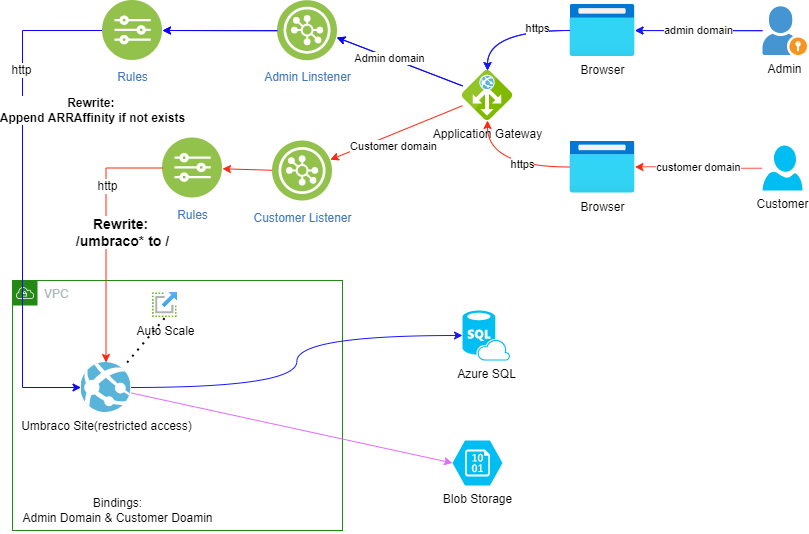

The diagram above was exported from draw.io. Its source (the exported page's mxGraphModel, read from the mxfile embedded in the PNG):
<mxGraphModel dx="1662" dy="865" grid="1" gridSize="10" guides="1" tooltips="1" connect="1" arrows="1" fold="1" page="1" pageScale="1" pageWidth="850" pageHeight="1100" math="0" shadow="0">
  <root>
    <mxCell id="0" />
    <mxCell id="1" parent="0" />
    <mxCell id="TLzogc0-BxL4_oGrThAx-60" value="Browser" style="aspect=fixed;html=1;points=[];align=center;image;fontSize=12;image=img/lib/azure2/general/Browser.svg;" parent="1" vertex="1">
      <mxGeometry x="577.5" y="160.5" width="65" height="52" as="geometry" />
    </mxCell>
    <mxCell id="TLzogc0-BxL4_oGrThAx-61" value="Browser" style="aspect=fixed;html=1;points=[];align=center;image;fontSize=12;image=img/lib/azure2/general/Browser.svg;" parent="1" vertex="1">
      <mxGeometry x="577.5" y="24" width="65" height="52" as="geometry" />
    </mxCell>
    <mxCell id="TLzogc0-BxL4_oGrThAx-62" value="Customer" style="verticalLabelPosition=bottom;html=1;verticalAlign=top;align=center;strokeColor=none;fillColor=#00BEF2;shape=mxgraph.azure.user;" parent="1" vertex="1">
      <mxGeometry x="770" y="165" width="40" height="45" as="geometry" />
    </mxCell>
    <mxCell id="TLzogc0-BxL4_oGrThAx-63" value="customer domain" style="endArrow=classic;html=1;rounded=0;strokeColor=#FF270F;edgeStyle=orthogonalEdgeStyle;curved=1;" parent="1" source="TLzogc0-BxL4_oGrThAx-62" target="TLzogc0-BxL4_oGrThAx-60" edge="1">
      <mxGeometry width="50" height="50" relative="1" as="geometry">
        <mxPoint x="55.3" y="268" as="sourcePoint" />
        <mxPoint x="105.30000000000001" y="218" as="targetPoint" />
      </mxGeometry>
    </mxCell>
    <mxCell id="TLzogc0-BxL4_oGrThAx-66" value="Admin" style="shadow=0;dashed=0;html=1;strokeColor=none;fillColor=#4495D1;labelPosition=center;verticalLabelPosition=bottom;verticalAlign=top;align=center;outlineConnect=0;shape=mxgraph.veeam.portal_admin;" parent="1" vertex="1">
      <mxGeometry x="770" y="25.799999999999955" width="44.4" height="48.8" as="geometry" />
    </mxCell>
    <mxCell id="TLzogc0-BxL4_oGrThAx-67" value="admin domain" style="endArrow=classic;html=1;rounded=0;strokeColor=#1717FF;" parent="1" source="TLzogc0-BxL4_oGrThAx-66" target="TLzogc0-BxL4_oGrThAx-61" edge="1">
      <mxGeometry width="50" height="50" relative="1" as="geometry">
        <mxPoint x="230.3" y="128" as="sourcePoint" />
        <mxPoint x="140.3" y="88" as="targetPoint" />
      </mxGeometry>
    </mxCell>
    <mxCell id="TLzogc0-BxL4_oGrThAx-68" value="VPC" style="points=[[0,0],[0.25,0],[0.5,0],[0.75,0],[1,0],[1,0.25],[1,0.5],[1,0.75],[1,1],[0.75,1],[0.5,1],[0.25,1],[0,1],[0,0.75],[0,0.5],[0,0.25]];outlineConnect=0;gradientColor=none;html=1;whiteSpace=wrap;fontSize=12;fontStyle=0;container=1;pointerEvents=0;collapsible=0;recursiveResize=0;shape=mxgraph.aws4.group;grIcon=mxgraph.aws4.group_vpc;strokeColor=#248814;fillColor=none;verticalAlign=top;align=left;spacingLeft=30;fontColor=#AAB7B8;dashed=0;" parent="1" vertex="1">
      <mxGeometry x="20" y="300" width="330" height="250" as="geometry" />
    </mxCell>
    <mxCell id="TLzogc0-BxL4_oGrThAx-70" value="Auto Scale" style="aspect=fixed;html=1;points=[];align=center;image;fontSize=12;image=img/lib/azure2/general/Scale.svg;" parent="TLzogc0-BxL4_oGrThAx-68" vertex="1">
      <mxGeometry x="140" y="12" width="25" height="25" as="geometry" />
    </mxCell>
    <mxCell id="TLzogc0-BxL4_oGrThAx-38" value="Umbraco Site(restricted access)" style="sketch=0;aspect=fixed;html=1;points=[];align=center;image;fontSize=12;image=img/lib/mscae/App_Services.svg;" parent="TLzogc0-BxL4_oGrThAx-68" vertex="1">
      <mxGeometry x="68.49999999999999" y="82" width="50" height="50" as="geometry" />
    </mxCell>
    <mxCell id="TLzogc0-BxL4_oGrThAx-51" value="" style="endArrow=none;dashed=1;html=1;dashPattern=1 3;strokeWidth=2;rounded=0;entryX=0.54;entryY=0.96;entryDx=0;entryDy=0;entryPerimeter=0;" parent="TLzogc0-BxL4_oGrThAx-68" source="TLzogc0-BxL4_oGrThAx-38" target="TLzogc0-BxL4_oGrThAx-70" edge="1">
      <mxGeometry width="50" height="50" relative="1" as="geometry">
        <mxPoint x="41.89024390243907" y="155" as="sourcePoint" />
        <mxPoint x="150" as="targetPoint" />
      </mxGeometry>
    </mxCell>
    <mxCell id="TLzogc0-BxL4_oGrThAx-78" value="Bindings:&lt;br&gt;Admin Domain &amp;amp; Customer Doamin" style="text;html=1;align=center;verticalAlign=middle;resizable=0;points=[];autosize=1;strokeColor=none;fillColor=none;shadow=1;" parent="TLzogc0-BxL4_oGrThAx-68" vertex="1">
      <mxGeometry x="-1.0658141036401503e-14" y="210" width="210" height="40" as="geometry" />
    </mxCell>
    <mxCell id="TLzogc0-BxL4_oGrThAx-73" value="Application Gateway" style="sketch=0;aspect=fixed;html=1;points=[];align=center;image;fontSize=12;image=img/lib/mscae/Application_Gateway.svg;" parent="1" vertex="1">
      <mxGeometry x="470" y="89.99999999999989" width="50" height="50" as="geometry" />
    </mxCell>
    <mxCell id="TLzogc0-BxL4_oGrThAx-74" value="" style="curved=1;endArrow=classic;html=1;rounded=0;edgeStyle=orthogonalEdgeStyle;strokeColor=#1717FF;" parent="1" source="TLzogc0-BxL4_oGrThAx-61" target="TLzogc0-BxL4_oGrThAx-73" edge="1">
      <mxGeometry width="50" height="50" relative="1" as="geometry">
        <mxPoint x="380" y="120" as="sourcePoint" />
        <mxPoint x="430" y="70" as="targetPoint" />
      </mxGeometry>
    </mxCell>
    <mxCell id="TLzogc0-BxL4_oGrThAx-88" value="https" style="edgeLabel;html=1;align=center;verticalAlign=middle;resizable=0;points=[];" parent="TLzogc0-BxL4_oGrThAx-74" vertex="1" connectable="0">
      <mxGeometry x="-0.4565" y="-3" relative="1" as="geometry">
        <mxPoint as="offset" />
      </mxGeometry>
    </mxCell>
    <mxCell id="TLzogc0-BxL4_oGrThAx-79" value="" style="endArrow=classic;html=1;rounded=0;edgeStyle=orthogonalEdgeStyle;curved=1;strokeColor=#FF270F;" parent="1" source="TLzogc0-BxL4_oGrThAx-60" target="TLzogc0-BxL4_oGrThAx-73" edge="1">
      <mxGeometry width="50" height="50" relative="1" as="geometry">
        <mxPoint x="380" y="220" as="sourcePoint" />
        <mxPoint x="510" y="130" as="targetPoint" />
      </mxGeometry>
    </mxCell>
    <mxCell id="TLzogc0-BxL4_oGrThAx-89" value="https" style="edgeLabel;html=1;align=center;verticalAlign=middle;resizable=0;points=[];" parent="TLzogc0-BxL4_oGrThAx-79" vertex="1" connectable="0">
      <mxGeometry x="-0.2602" y="-2" relative="1" as="geometry">
        <mxPoint y="-1" as="offset" />
      </mxGeometry>
    </mxCell>
    <mxCell id="SdT5rfyyKPiqp609IgiJ-2" value="" style="edgeStyle=none;rounded=0;orthogonalLoop=1;jettySize=auto;html=1;strokeColor=#0D05FF;" edge="1" parent="1" source="TLzogc0-BxL4_oGrThAx-80" target="TLzogc0-BxL4_oGrThAx-82">
      <mxGeometry relative="1" as="geometry" />
    </mxCell>
    <mxCell id="TLzogc0-BxL4_oGrThAx-80" value="Admin Linstener" style="aspect=fixed;perimeter=ellipsePerimeter;html=1;align=center;shadow=0;dashed=0;fontColor=#4277BB;labelBackgroundColor=#ffffff;fontSize=12;spacingTop=3;image;image=img/lib/ibm/vpc/LoadBalancerListener.svg;" parent="1" vertex="1">
      <mxGeometry x="285" y="20.200000000000045" width="60" height="60" as="geometry" />
    </mxCell>
    <mxCell id="TLzogc0-BxL4_oGrThAx-91" value="" style="edgeStyle=none;rounded=0;orthogonalLoop=1;jettySize=auto;html=1;strokeColor=#FF270F;" parent="1" source="TLzogc0-BxL4_oGrThAx-81" target="TLzogc0-BxL4_oGrThAx-83" edge="1">
      <mxGeometry relative="1" as="geometry" />
    </mxCell>
    <mxCell id="TLzogc0-BxL4_oGrThAx-81" value="Customer Listener" style="aspect=fixed;perimeter=ellipsePerimeter;html=1;align=center;shadow=0;dashed=0;fontColor=#4277BB;labelBackgroundColor=#ffffff;fontSize=12;spacingTop=3;image;image=img/lib/ibm/vpc/LoadBalancerListener.svg;" parent="1" vertex="1">
      <mxGeometry x="280" y="160.5" width="60" height="60" as="geometry" />
    </mxCell>
    <mxCell id="TLzogc0-BxL4_oGrThAx-83" value="Rules" style="aspect=fixed;perimeter=ellipsePerimeter;html=1;align=center;shadow=0;dashed=0;fontColor=#4277BB;labelBackgroundColor=#ffffff;fontSize=12;spacingTop=3;image;image=img/lib/ibm/vpc/Rules.svg;" parent="1" vertex="1">
      <mxGeometry x="170" y="157.5" width="60" height="60" as="geometry" />
    </mxCell>
    <mxCell id="TLzogc0-BxL4_oGrThAx-84" value="Admin domain" style="endArrow=classic;html=1;rounded=0;entryX=0.988;entryY=0.613;entryDx=0;entryDy=0;entryPerimeter=0;strokeColor=#0D05FF;" parent="1" source="TLzogc0-BxL4_oGrThAx-73" target="TLzogc0-BxL4_oGrThAx-80" edge="1">
      <mxGeometry x="0.1628" y="1" width="50" height="50" relative="1" as="geometry">
        <mxPoint x="380" y="220" as="sourcePoint" />
        <mxPoint x="430" y="170" as="targetPoint" />
        <mxPoint as="offset" />
      </mxGeometry>
    </mxCell>
    <mxCell id="TLzogc0-BxL4_oGrThAx-85" value="" style="endArrow=classic;html=1;rounded=0;strokeColor=#FF270F;" parent="1" source="TLzogc0-BxL4_oGrThAx-73" target="TLzogc0-BxL4_oGrThAx-81" edge="1">
      <mxGeometry width="50" height="50" relative="1" as="geometry">
        <mxPoint x="370" y="190" as="sourcePoint" />
        <mxPoint x="420" y="140" as="targetPoint" />
      </mxGeometry>
    </mxCell>
    <mxCell id="TLzogc0-BxL4_oGrThAx-86" value="Customer domain" style="edgeLabel;html=1;align=center;verticalAlign=middle;resizable=0;points=[];" parent="TLzogc0-BxL4_oGrThAx-85" vertex="1" connectable="0">
      <mxGeometry x="-0.3095" y="-2" relative="1" as="geometry">
        <mxPoint x="-23" y="24" as="offset" />
      </mxGeometry>
    </mxCell>
    <mxCell id="TLzogc0-BxL4_oGrThAx-90" value="" style="endArrow=classic;html=1;rounded=0;exitX=0;exitY=0.25;exitDx=0;exitDy=0;startArrow=none;" parent="1" source="TLzogc0-BxL4_oGrThAx-82" edge="1">
      <mxGeometry width="50" height="50" relative="1" as="geometry">
        <mxPoint x="380" y="220" as="sourcePoint" />
        <mxPoint x="120" y="43" as="targetPoint" />
      </mxGeometry>
    </mxCell>
    <mxCell id="TLzogc0-BxL4_oGrThAx-93" value="&lt;b&gt;&lt;font style=&quot;font-size: 12px;&quot;&gt;Rewrite: &lt;br&gt;Append ARRAffinity if not exists&lt;/font&gt;&lt;/b&gt;" style="endArrow=classic;html=1;rounded=0;strokeColor=#0D05FF;exitX=0;exitY=0.5;exitDx=0;exitDy=0;edgeStyle=orthogonalEdgeStyle;" parent="1" source="TLzogc0-BxL4_oGrThAx-82" target="TLzogc0-BxL4_oGrThAx-38" edge="1">
      <mxGeometry x="-0.3542" y="70" width="50" height="50" relative="1" as="geometry">
        <mxPoint x="750" y="-36" as="sourcePoint" />
        <mxPoint x="750" y="-30" as="targetPoint" />
        <mxPoint as="offset" />
        <Array as="points">
          <mxPoint x="30" y="50" />
          <mxPoint x="30" y="407" />
        </Array>
      </mxGeometry>
    </mxCell>
    <mxCell id="SdT5rfyyKPiqp609IgiJ-13" value="http" style="edgeLabel;html=1;align=center;verticalAlign=middle;resizable=0;points=[];fontSize=12;" vertex="1" connectable="0" parent="TLzogc0-BxL4_oGrThAx-93">
      <mxGeometry x="-0.5197" y="-2" relative="1" as="geometry">
        <mxPoint as="offset" />
      </mxGeometry>
    </mxCell>
    <mxCell id="TLzogc0-BxL4_oGrThAx-69" value="Azure SQL" style="verticalLabelPosition=bottom;html=1;verticalAlign=top;align=center;strokeColor=none;fillColor=#00BEF2;shape=mxgraph.azure.sql_database_sql_azure;" parent="1" vertex="1">
      <mxGeometry x="470" y="330" width="47.5" height="50" as="geometry" />
    </mxCell>
    <mxCell id="TLzogc0-BxL4_oGrThAx-47" value="" style="endArrow=classic;html=1;rounded=0;entryX=0;entryY=0.5;entryDx=0;entryDy=0;entryPerimeter=0;strokeColor=#1717FF;edgeStyle=orthogonalEdgeStyle;curved=1;" parent="1" source="TLzogc0-BxL4_oGrThAx-38" target="TLzogc0-BxL4_oGrThAx-69" edge="1">
      <mxGeometry width="50" height="50" relative="1" as="geometry">
        <mxPoint x="390" y="330" as="sourcePoint" />
        <mxPoint x="440" y="280" as="targetPoint" />
      </mxGeometry>
    </mxCell>
    <mxCell id="TLzogc0-BxL4_oGrThAx-36" value="Blob Storage" style="verticalLabelPosition=bottom;html=1;verticalAlign=top;align=center;strokeColor=none;fillColor=#00BEF2;shape=mxgraph.azure.storage_blob;" parent="1" vertex="1">
      <mxGeometry x="460" y="460" width="50" height="45" as="geometry" />
    </mxCell>
    <mxCell id="TLzogc0-BxL4_oGrThAx-48" value="" style="endArrow=classic;html=1;rounded=0;entryX=0;entryY=0.5;entryDx=0;entryDy=0;entryPerimeter=0;strokeColor=#E16BFF;" parent="1" source="TLzogc0-BxL4_oGrThAx-38" target="TLzogc0-BxL4_oGrThAx-36" edge="1">
      <mxGeometry width="50" height="50" relative="1" as="geometry">
        <mxPoint x="390" y="330" as="sourcePoint" />
        <mxPoint x="440" y="280" as="targetPoint" />
      </mxGeometry>
    </mxCell>
    <mxCell id="TLzogc0-BxL4_oGrThAx-95" value="" style="endArrow=classic;html=1;rounded=0;strokeColor=#FF270F;exitX=0;exitY=0.5;exitDx=0;exitDy=0;edgeStyle=orthogonalEdgeStyle;" parent="1" source="TLzogc0-BxL4_oGrThAx-83" target="TLzogc0-BxL4_oGrThAx-38" edge="1">
      <mxGeometry x="-0.1866" y="6" width="50" height="50" relative="1" as="geometry">
        <mxPoint x="646.6009325268183" y="39.32951375387324" as="sourcePoint" />
        <mxPoint x="760" y="-20" as="targetPoint" />
        <mxPoint as="offset" />
      </mxGeometry>
    </mxCell>
    <mxCell id="TLzogc0-BxL4_oGrThAx-96" value="&lt;font style=&quot;font-size: 14px;&quot;&gt;&lt;b&gt;Rewrite: &lt;br&gt;/umbraco* to /&lt;/b&gt;&lt;/font&gt;" style="edgeLabel;html=1;align=center;verticalAlign=middle;resizable=0;points=[];" parent="TLzogc0-BxL4_oGrThAx-95" vertex="1" connectable="0">
      <mxGeometry x="-0.5453" relative="1" as="geometry">
        <mxPoint x="16" y="63" as="offset" />
      </mxGeometry>
    </mxCell>
    <mxCell id="SdT5rfyyKPiqp609IgiJ-14" value="http" style="edgeLabel;html=1;align=center;verticalAlign=middle;resizable=0;points=[];fontSize=12;" vertex="1" connectable="0" parent="TLzogc0-BxL4_oGrThAx-95">
      <mxGeometry x="-0.4104" y="1" relative="1" as="geometry">
        <mxPoint as="offset" />
      </mxGeometry>
    </mxCell>
    <mxCell id="TLzogc0-BxL4_oGrThAx-82" value="Rules" style="aspect=fixed;perimeter=ellipsePerimeter;html=1;align=center;shadow=0;dashed=0;fontColor=#4277BB;labelBackgroundColor=#ffffff;fontSize=12;spacingTop=3;image;image=img/lib/ibm/vpc/Rules.svg;" parent="1" vertex="1">
      <mxGeometry x="110" y="20" width="60" height="60" as="geometry" />
    </mxCell>
    <mxCell id="SdT5rfyyKPiqp609IgiJ-4" value="" style="curved=1;endArrow=classic;html=1;rounded=0;edgeStyle=orthogonalEdgeStyle;strokeColor=#1717FF;" edge="1" parent="1">
      <mxGeometry width="50" height="50" relative="1" as="geometry">
        <mxPoint x="577.5" y="50" as="sourcePoint" />
        <mxPoint x="495" y="90" as="targetPoint" />
      </mxGeometry>
    </mxCell>
    <mxCell id="SdT5rfyyKPiqp609IgiJ-5" value="https" style="edgeLabel;html=1;align=center;verticalAlign=middle;resizable=0;points=[];" vertex="1" connectable="0" parent="SdT5rfyyKPiqp609IgiJ-4">
      <mxGeometry x="-0.4565" y="-3" relative="1" as="geometry">
        <mxPoint as="offset" />
      </mxGeometry>
    </mxCell>
    <mxCell id="SdT5rfyyKPiqp609IgiJ-6" value="admin domain" style="endArrow=classic;html=1;rounded=0;strokeColor=#1717FF;" edge="1" parent="1">
      <mxGeometry width="50" height="50" relative="1" as="geometry">
        <mxPoint x="770" y="50.175631174533464" as="sourcePoint" />
        <mxPoint x="642.5" y="50.03567508232709" as="targetPoint" />
      </mxGeometry>
    </mxCell>
    <mxCell id="SdT5rfyyKPiqp609IgiJ-7" value="Admin domain" style="endArrow=classic;html=1;rounded=0;entryX=0.988;entryY=0.613;entryDx=0;entryDy=0;entryPerimeter=0;strokeColor=#0D05FF;" edge="1" parent="1">
      <mxGeometry x="0.1628" y="1" width="50" height="50" relative="1" as="geometry">
        <mxPoint x="470" y="105.37619426751598" as="sourcePoint" />
        <mxPoint x="344.28" y="56.98000000000002" as="targetPoint" />
        <mxPoint as="offset" />
      </mxGeometry>
    </mxCell>
    <mxCell id="SdT5rfyyKPiqp609IgiJ-8" value="" style="edgeStyle=none;rounded=0;orthogonalLoop=1;jettySize=auto;html=1;strokeColor=#0D05FF;" edge="1" parent="1">
      <mxGeometry relative="1" as="geometry">
        <mxPoint x="285" y="50.200000000000045" as="sourcePoint" />
        <mxPoint x="170" y="50" as="targetPoint" />
      </mxGeometry>
    </mxCell>
  </root>
</mxGraphModel>